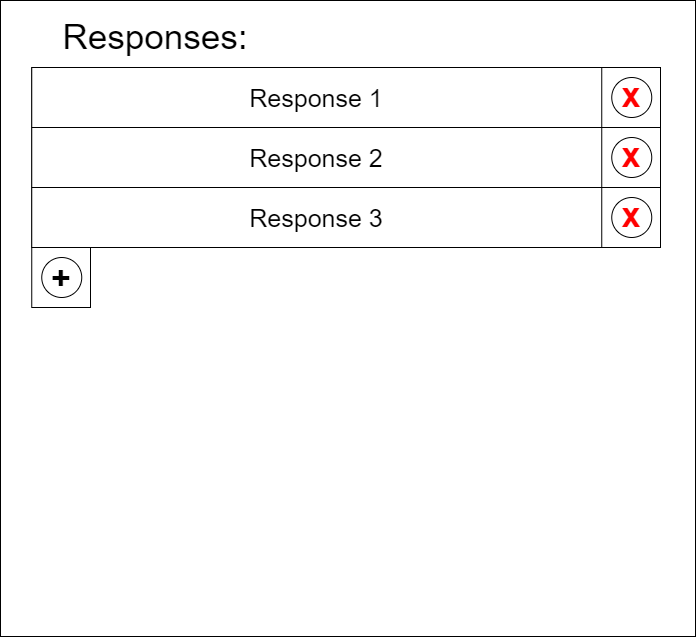

The diagram above was exported from draw.io. Its source (the exported page's mxGraphModel, read from the mxfile embedded in the PNG):
<mxGraphModel dx="5820" dy="1676" grid="1" gridSize="10" guides="1" tooltips="1" connect="1" arrows="1" fold="1" page="1" pageScale="1" pageWidth="850" pageHeight="1100" math="0" shadow="0" extFonts="Permanent Marker^https://fonts.googleapis.com/css?family=Permanent+Marker">
  <root>
    <mxCell id="0" />
    <mxCell id="1" parent="0" />
    <mxCell id="2" value="Response 3" style="rounded=0;whiteSpace=wrap;html=1;fontSize=25;" vertex="1" parent="1">
      <mxGeometry x="841.25" y="901" width="570" height="60" as="geometry" />
    </mxCell>
    <mxCell id="3" value="" style="rounded=0;whiteSpace=wrap;html=1;fontSize=34;fontColor=#FF0000;align=center;" vertex="1" parent="1">
      <mxGeometry x="841.25" y="961" width="58.75" height="60" as="geometry" />
    </mxCell>
    <mxCell id="4" value="&lt;div style=&quot;font-size: 34px&quot;&gt;&lt;span style=&quot;font-size: 34px&quot;&gt;+&lt;/span&gt;&lt;/div&gt;" style="ellipse;whiteSpace=wrap;html=1;rounded=0;fontSize=34;align=center;fontStyle=1;verticalAlign=middle;textDirection=ltr;" vertex="1" parent="1">
      <mxGeometry x="851.25" y="971" width="40" height="40" as="geometry" />
    </mxCell>
    <mxCell id="5" value="" style="rounded=0;whiteSpace=wrap;html=1;fontSize=28;fontColor=#000000;align=center;" vertex="1" parent="1">
      <mxGeometry x="810" y="714" width="695" height="636" as="geometry" />
    </mxCell>
    <mxCell id="6" value="Responses:" style="text;html=1;strokeColor=none;fillColor=none;align=center;verticalAlign=middle;whiteSpace=wrap;rounded=0;fontSize=35;" vertex="1" parent="1">
      <mxGeometry x="810" y="730" width="310" height="40" as="geometry" />
    </mxCell>
    <mxCell id="7" value="" style="rounded=0;whiteSpace=wrap;html=1;fontSize=34;fontColor=#FF0000;align=center;" vertex="1" parent="1">
      <mxGeometry x="841.25" y="781" width="628.75" height="60" as="geometry" />
    </mxCell>
    <mxCell id="8" value="&lt;div style=&quot;font-size: 34px&quot;&gt;&lt;span style=&quot;font-size: 34px&quot;&gt;x&lt;/span&gt;&lt;/div&gt;" style="ellipse;whiteSpace=wrap;html=1;rounded=0;fontSize=34;align=center;fontColor=#FF0000;fontStyle=1;verticalAlign=bottom;textDirection=ltr;" vertex="1" parent="1">
      <mxGeometry x="1421.25" y="791" width="40" height="40" as="geometry" />
    </mxCell>
    <mxCell id="9" value="Response 1" style="rounded=0;whiteSpace=wrap;html=1;fontSize=25;" vertex="1" parent="1">
      <mxGeometry x="841.25" y="781" width="570" height="60" as="geometry" />
    </mxCell>
    <mxCell id="10" value="" style="rounded=0;whiteSpace=wrap;html=1;fontSize=34;fontColor=#FF0000;align=center;" vertex="1" parent="1">
      <mxGeometry x="841.25" y="841" width="628.75" height="60" as="geometry" />
    </mxCell>
    <mxCell id="11" value="&lt;div style=&quot;font-size: 34px&quot;&gt;&lt;span style=&quot;font-size: 34px&quot;&gt;x&lt;/span&gt;&lt;/div&gt;" style="ellipse;whiteSpace=wrap;html=1;rounded=0;fontSize=34;align=center;fontColor=#FF0000;fontStyle=1;verticalAlign=bottom;textDirection=ltr;" vertex="1" parent="1">
      <mxGeometry x="1421.25" y="851" width="40" height="40" as="geometry" />
    </mxCell>
    <mxCell id="12" value="Response 2" style="rounded=0;whiteSpace=wrap;html=1;fontSize=25;" vertex="1" parent="1">
      <mxGeometry x="841.25" y="841" width="570" height="60" as="geometry" />
    </mxCell>
    <mxCell id="13" value="" style="rounded=0;whiteSpace=wrap;html=1;fontSize=34;fontColor=#FF0000;align=center;" vertex="1" parent="1">
      <mxGeometry x="841.25" y="901" width="628.75" height="60" as="geometry" />
    </mxCell>
    <mxCell id="14" value="&lt;div style=&quot;font-size: 34px&quot;&gt;&lt;span style=&quot;font-size: 34px&quot;&gt;x&lt;/span&gt;&lt;/div&gt;" style="ellipse;whiteSpace=wrap;html=1;rounded=0;fontSize=34;align=center;fontColor=#FF0000;fontStyle=1;verticalAlign=bottom;textDirection=ltr;" vertex="1" parent="1">
      <mxGeometry x="1421.25" y="911" width="40" height="40" as="geometry" />
    </mxCell>
    <mxCell id="15" value="" style="rounded=0;whiteSpace=wrap;html=1;fontSize=34;fontColor=#FF0000;align=center;" vertex="1" parent="1">
      <mxGeometry x="841.25" y="961" width="58.75" height="60" as="geometry" />
    </mxCell>
    <mxCell id="16" value="&lt;div style=&quot;font-size: 34px&quot;&gt;&lt;span style=&quot;font-size: 34px&quot;&gt;+&lt;/span&gt;&lt;/div&gt;" style="ellipse;whiteSpace=wrap;html=1;rounded=0;fontSize=34;align=center;fontStyle=1;verticalAlign=middle;textDirection=ltr;" vertex="1" parent="1">
      <mxGeometry x="851.25" y="971" width="40" height="40" as="geometry" />
    </mxCell>
    <mxCell id="17" value="Response 3" style="rounded=0;whiteSpace=wrap;html=1;fontSize=25;" vertex="1" parent="1">
      <mxGeometry x="841.25" y="901" width="570" height="60" as="geometry" />
    </mxCell>
  </root>
</mxGraphModel>